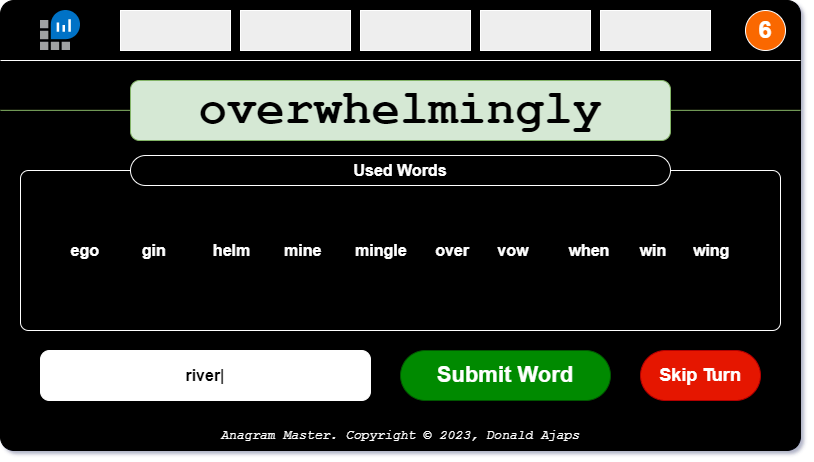

The diagram above was exported from draw.io. Its source (the exported page's mxGraphModel, read from the mxfile embedded in the PNG):
<mxGraphModel dx="2064" dy="1160" grid="1" gridSize="10" guides="1" tooltips="1" connect="1" arrows="1" fold="1" page="1" pageScale="1" pageWidth="900" pageHeight="1600" math="0" shadow="0">
  <root>
    <mxCell id="0" />
    <mxCell id="1" parent="0" />
    <mxCell id="2" value="" style="rounded=1;whiteSpace=wrap;html=1;arcSize=3;aspect=fixed;fillColor=#000000;" vertex="1" parent="1">
      <mxGeometry x="-850" y="1100" width="800" height="450" as="geometry" />
    </mxCell>
    <mxCell id="3" value="" style="group" connectable="0" vertex="1" parent="1">
      <mxGeometry x="-850" y="1110" width="800" height="50" as="geometry" />
    </mxCell>
    <mxCell id="4" value="" style="endArrow=none;html=1;rounded=0;entryX=-0.001;entryY=0.09;entryDx=0;entryDy=0;entryPerimeter=0;exitX=1.001;exitY=0.094;exitDx=0;exitDy=0;exitPerimeter=0;strokeColor=#FFFFFF;" edge="1" parent="3">
      <mxGeometry width="50" height="50" relative="1" as="geometry">
        <mxPoint x="800" y="50" as="sourcePoint" />
        <mxPoint y="50" as="targetPoint" />
      </mxGeometry>
    </mxCell>
    <mxCell id="5" value="" style="image;sketch=0;aspect=fixed;html=1;points=[];align=center;fontSize=12;image=img/lib/mscae/Log_Analytics_Workspaces.svg;" vertex="1" parent="3">
      <mxGeometry x="40" width="40" height="40" as="geometry" />
    </mxCell>
    <mxCell id="6" value="&lt;font color=&quot;#ffffff&quot;&gt;6&lt;/font&gt;" style="ellipse;whiteSpace=wrap;html=1;aspect=fixed;fillColor=#fa6800;strokeColor=#FFFFFF;fontStyle=1;fontSize=24;fontColor=#000000;" vertex="1" parent="3">
      <mxGeometry x="745" width="40" height="40" as="geometry" />
    </mxCell>
    <mxCell id="7" value="" style="group" connectable="0" vertex="1" parent="3">
      <mxGeometry x="120" width="590" height="40" as="geometry" />
    </mxCell>
    <mxCell id="8" value="" style="rounded=0;whiteSpace=wrap;html=1;fillColor=#eeeeee;strokeColor=#FFFFFF;" vertex="1" parent="7">
      <mxGeometry width="110" height="40" as="geometry" />
    </mxCell>
    <mxCell id="9" value="" style="rounded=0;whiteSpace=wrap;html=1;fillColor=#eeeeee;strokeColor=#FFFFFF;" vertex="1" parent="7">
      <mxGeometry x="120" width="110" height="40" as="geometry" />
    </mxCell>
    <mxCell id="10" value="" style="rounded=0;whiteSpace=wrap;html=1;fillColor=#eeeeee;strokeColor=#FFFFFF;" vertex="1" parent="7">
      <mxGeometry x="360" width="110" height="40" as="geometry" />
    </mxCell>
    <mxCell id="11" value="" style="rounded=0;whiteSpace=wrap;html=1;fillColor=#eeeeee;strokeColor=#FFFFFF;" vertex="1" parent="7">
      <mxGeometry x="240" width="110" height="40" as="geometry" />
    </mxCell>
    <mxCell id="12" value="" style="rounded=0;whiteSpace=wrap;html=1;fillColor=#eeeeee;strokeColor=#FFFFFF;" vertex="1" parent="7">
      <mxGeometry x="480" width="110" height="40" as="geometry" />
    </mxCell>
    <mxCell id="13" value="&lt;span style=&quot;font-size: 13px; font-variant-ligatures: normal; font-variant-caps: normal; font-weight: 400; letter-spacing: normal; orphans: 2; text-align: left; text-indent: 0px; text-transform: none; widows: 2; word-spacing: 0px; -webkit-text-stroke-width: 0px; text-decoration-thickness: initial; text-decoration-style: initial; text-decoration-color: initial; float: none; display: inline !important;&quot;&gt;Anagram Master. Copyright © 2023, Donald Ajaps&lt;/span&gt;" style="whiteSpace=wrap;html=1;fillColor=none;strokeColor=none;verticalAlign=middle;fontStyle=2;fontFamily=Courier New;fontSize=13;fontColor=#FFFFFF;" vertex="1" parent="1">
      <mxGeometry x="-850" y="1520" width="800" height="30" as="geometry" />
    </mxCell>
    <mxCell id="14" value="ego&lt;span style=&quot;white-space: pre;&quot;&gt;&#09;&lt;/span&gt;&lt;span style=&quot;white-space: pre;&quot;&gt;&#09;&lt;/span&gt;gin&lt;span style=&quot;white-space: pre;&quot;&gt;&#09;&lt;/span&gt;&lt;span style=&quot;white-space: pre;&quot;&gt;&#09;&lt;/span&gt;helm&lt;span style=&quot;white-space: pre;&quot;&gt;&#09;&lt;/span&gt;mine&lt;span style=&quot;white-space: pre;&quot;&gt;&#09;&lt;/span&gt;mingle&lt;span style=&quot;white-space: pre;&quot;&gt;&#09;&lt;/span&gt;&amp;nbsp; over&lt;span style=&quot;white-space: pre;&quot;&gt;&#09;&lt;/span&gt;vow&lt;span style=&quot;white-space: pre;&quot;&gt;&#09;&lt;/span&gt;&lt;span style=&quot;white-space: pre;&quot;&gt;&#09;&lt;/span&gt;when&lt;span style=&quot;white-space: pre;&quot;&gt;&#09;&lt;/span&gt;win&lt;span style=&quot;white-space: pre;&quot;&gt;&#09;&lt;/span&gt;&amp;nbsp; &amp;nbsp; wing" style="rounded=1;whiteSpace=wrap;html=1;arcSize=5;fontSize=16;fontStyle=1;fillColor=none;strokeColor=#FFFFFF;fontColor=#FFFFFF;" vertex="1" parent="1">
      <mxGeometry x="-830" y="1270" width="760" height="160" as="geometry" />
    </mxCell>
    <mxCell id="15" value="Skip Turn" style="rounded=1;whiteSpace=wrap;html=1;arcSize=50;fontSize=18;fontStyle=1;fillColor=#e51400;fontColor=#ffffff;strokeColor=#B20000;" vertex="1" parent="1">
      <mxGeometry x="-210" y="1450" width="120" height="50" as="geometry" />
    </mxCell>
    <mxCell id="16" value="Submit Word" style="rounded=1;whiteSpace=wrap;html=1;arcSize=50;fontSize=22;fontStyle=1;fillColor=#008a00;strokeColor=#005700;fontColor=#ffffff;" vertex="1" parent="1">
      <mxGeometry x="-450" y="1450" width="210" height="50" as="geometry" />
    </mxCell>
    <mxCell id="17" value="river|" style="rounded=1;whiteSpace=wrap;html=1;arcSize=18;fontSize=16;fontStyle=1;fillColor=default;strokeColor=#FFFFFF;fontColor=#000000;fillStyle=auto;gradientColor=none;" vertex="1" parent="1">
      <mxGeometry x="-810" y="1450" width="330" height="50" as="geometry" />
    </mxCell>
    <mxCell id="18" value="Used Words" style="rounded=1;whiteSpace=wrap;html=1;arcSize=50;fontSize=16;fontStyle=1;fillColor=#000000;strokeColor=#FFFFFF;fontColor=#FFFFFF;" vertex="1" parent="1">
      <mxGeometry x="-720" y="1255" width="540" height="30" as="geometry" />
    </mxCell>
    <mxCell id="19" value="" style="endArrow=none;html=1;rounded=0;exitX=0;exitY=0.333;exitDx=0;exitDy=0;exitPerimeter=0;entryX=1;entryY=0.333;entryDx=0;entryDy=0;entryPerimeter=0;fillColor=#d5e8d4;strokeColor=#82b366;" edge="1" parent="1">
      <mxGeometry width="50" height="50" relative="1" as="geometry">
        <mxPoint x="-850" y="1209.85" as="sourcePoint" />
        <mxPoint x="-50" y="1209.85" as="targetPoint" />
      </mxGeometry>
    </mxCell>
    <mxCell id="20" value="" style="group" connectable="0" vertex="1" parent="1">
      <mxGeometry x="-720" y="1180" width="540" height="110" as="geometry" />
    </mxCell>
    <mxCell id="21" value="" style="group" connectable="0" vertex="1" parent="20">
      <mxGeometry width="540" height="110" as="geometry" />
    </mxCell>
    <mxCell id="22" value="" style="text;strokeColor=#82b366;fillColor=#d5e8d4;spacing=5;spacingTop=-20;overflow=hidden;rounded=1;align=center;fontStyle=1;fontFamily=Architects Daughter;fontSource=https%3A%2F%2Ffonts.googleapis.com%2Fcss%3Ffamily%3DArchitects%2BDaughter;fontSize=44;whiteSpace=wrap;html=1;verticalAlign=middle;" vertex="1" parent="21">
      <mxGeometry width="540" height="60" as="geometry" />
    </mxCell>
    <mxCell id="23" value="&lt;font style=&quot;font-size: 48px;&quot; face=&quot;Courier New&quot;&gt;overwhelmingly&lt;/font&gt;" style="text;strokeColor=none;fillColor=none;spacing=5;spacingTop=-4;overflow=hidden;rounded=1;align=center;fontStyle=1;fontFamily=Architects Daughter;fontSource=https%3A%2F%2Ffonts.googleapis.com%2Fcss%3Ffamily%3DArchitects%2BDaughter;fontSize=44;whiteSpace=wrap;html=1;verticalAlign=middle;" vertex="1" parent="21">
      <mxGeometry width="540" height="60" as="geometry" />
    </mxCell>
  </root>
</mxGraphModel>